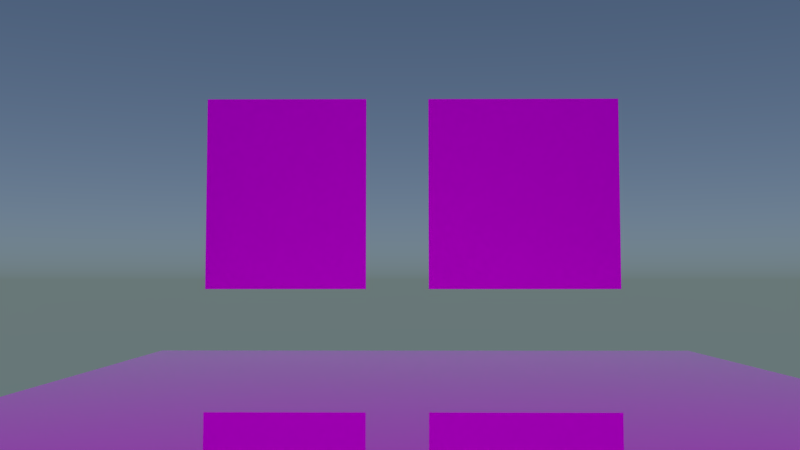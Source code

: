 # Source: colorgrading.blend  (saved by Blender 2.80.39; exported with 4.5.12 LTS)
import bpy
from mathutils import Matrix  # noqa: F401  (used for matrix-valued properties, if any)

bpy.ops.wm.read_factory_settings(use_empty=True)
scene = bpy.context.scene
scene.name = 'Scene'

# ---- collections
col_collection_1 = bpy.data.collections.new('Collection 1'); scene.collection.children.link(col_collection_1)

# ---- images (referenced by path relative to the original .blend; pixels are not part of the script)
import os
ASSET_DIR = os.environ.get("B2B_ASSET_DIR", "")  # directory of the original .blend (textures are referenced by path, not embedded)
HERE = os.path.dirname(os.path.abspath(__file__))  # packed textures are extracted next to this script under _unpacked/

def load_image(name, relpath, width, height, colorspace="sRGB"):
    """Load a texture the original file referenced (path relative to the .blend, or extracted next to this script)."""
    p = next((c for c in (os.path.join(HERE, relpath), os.path.join(ASSET_DIR, relpath)) if relpath and os.path.exists(c)), "")
    if p:
        img = bpy.data.images.load(p, check_existing=True)
        img.name = name
    else:  # same state as the original file: an image datablock whose file is absent (Cycles renders it pink)
        img = bpy.data.images.new(name, width, height)
        img.source = "FILE"
        img.filepath = "//" + (relpath or name)
    img.colorspace_settings.name = colorspace
    return img
img_calib_2_png = load_image('calib_2.png', 'img/calib_2.png', 1024, 1024, 'sRGB')
img_calib_1_png = load_image('calib_1.png', 'img/calib_1.png', 1024, 1024, 'sRGB')
img_tex1_jpg = load_image('tex1.jpg', 'img/tex1.jpg', 1024, 1024, 'sRGB')

# ---- materials (node trees are filled in below, after node groups)
mat_material_002 = bpy.data.materials.new('Material.002')
mat_material_002.alpha_threshold = 0.0
mat_material_002.use_transparent_shadow = False
mat_material_002.roughness = 0.5
mat_material_001 = bpy.data.materials.new('Material.001')
mat_material_001.alpha_threshold = 0.0
mat_material_001.use_transparent_shadow = False
mat_material_001.roughness = 0.5
mat_floor = bpy.data.materials.new('Floor')
mat_floor.alpha_threshold = 0.0
mat_floor.use_transparent_shadow = False
mat_floor.roughness = 0.5

# ---- node groups
ng_armory_pbr = bpy.data.node_groups.new('Armory PBR', 'ShaderNodeTree')
_s = ng_armory_pbr.interface.new_socket(name='Surface', in_out='OUTPUT', socket_type='NodeSocketShader')
_s = ng_armory_pbr.interface.new_socket(name='Displacement', in_out='OUTPUT', socket_type='NodeSocketFloat')
_s = ng_armory_pbr.interface.new_socket(name='Base Color', in_out='INPUT', socket_type='NodeSocketColor')
_s.default_value = (0.8, 0.8, 0.8, 1.0)
_s = ng_armory_pbr.interface.new_socket(name='Opacity', in_out='INPUT', socket_type='NodeSocketFloat')
_s.default_value = 1.0
_s.min_value = 0.0
_s.max_value = 1.0
_s = ng_armory_pbr.interface.new_socket(name='Occlusion', in_out='INPUT', socket_type='NodeSocketFloat')
_s.default_value = 1.0
_s.min_value = 0.0
_s.max_value = 1.0
_s = ng_armory_pbr.interface.new_socket(name='Roughness', in_out='INPUT', socket_type='NodeSocketFloat')
_s.default_value = 0.1
_s.min_value = 0.0
_s.max_value = 1.0
_s = ng_armory_pbr.interface.new_socket(name='Metallic', in_out='INPUT', socket_type='NodeSocketFloat')
_s.min_value = 0.0
_s.max_value = 1.0
_s = ng_armory_pbr.interface.new_socket(name='Normal Map', in_out='INPUT', socket_type='NodeSocketColor')
_s.default_value = (0.5, 0.5, 1.0, 1.0)
_s = ng_armory_pbr.interface.new_socket(name='Emission', in_out='INPUT', socket_type='NodeSocketFloat')
_s.min_value = 0.0
_s.max_value = 100.0
_s = ng_armory_pbr.interface.new_socket(name='Height', in_out='INPUT', socket_type='NodeSocketFloat')
_s.min_value = 0.0
_s.max_value = 1.0
_s = ng_armory_pbr.interface.new_socket(name='Subsurface', in_out='INPUT', socket_type='NodeSocketFloat')
_s.min_value = 0.0
_s.max_value = 1.0
_N = ng_armory_pbr.nodes; _L = ng_armory_pbr.links
n0 = _N.new('ShaderNodeMix'); n0.name = 'Mix'; n0.location = (-970, 21)
n0.data_type = 'RGBA'
n0.blend_type = 'MULTIPLY'
n0.inputs[0].default_value = 1.0
n1 = _N.new('NodeGroupInput'); n1.name = 'Group Input'; n1.location = (-1317, -92)
n1.width = 152
n2 = _N.new('ShaderNodeMixShader'); n2.name = 'Mix Shader'; n2.location = (-438, -318)
n3 = _N.new('ShaderNodeEmission'); n3.name = 'Emission'; n3.location = (-721, -589)
n4 = _N.new('ShaderNodeBsdfPrincipled'); n4.name = 'Principled BSDF'; n4.location = (-744, -47)
n4.width = 185
n4.subsurface_method = 'BURLEY'
n4.inputs[3].default_value = 1.45
n4.inputs[9].default_value = (1.0, 1.0, 1.0)
n5 = _N.new('ShaderNodeNormalMap'); n5.name = 'Normal Map'; n5.location = (-1079, -425)
n6 = _N.new('NodeGroupOutput'); n6.name = 'Group Output'; n6.location = (-21, -242)
n6.width = 158
n7 = _N.new('ShaderNodeMixShader'); n7.name = 'Mix Shader.001'; n7.location = (-255, -71)
n8 = _N.new('ShaderNodeBsdfTransparent'); n8.name = 'Transparent BSDF'; n8.location = (-444, -142)
_L.new(n1.outputs[3], n4.inputs[2])
_L.new(n1.outputs[4], n4.inputs[1])
_L.new(n1.outputs[7], n6.inputs[1])
_L.new(n1.outputs[8], n4.inputs[8])
_L.new(n1.outputs[2], n0.inputs[7])
_L.new(n1.outputs[0], n0.inputs[6])
_L.new(n0.outputs[2], n4.inputs[0])
_L.new(n1.outputs[6], n2.inputs[0])
_L.new(n1.outputs[0], n3.inputs[0])
_L.new(n3.outputs[0], n2.inputs[2])
_L.new(n4.outputs[0], n2.inputs[1])
_L.new(n1.outputs[5], n5.inputs[1])
_L.new(n5.outputs[0], n4.inputs[5])
_L.new(n1.outputs[1], n7.inputs[0])
_L.new(n8.outputs[0], n7.inputs[1])
_L.new(n2.outputs[0], n7.inputs[2])
_L.new(n7.outputs[0], n6.inputs[0])
n6.is_active_output = True

# ---- material node trees
mat_material_002.use_nodes = True; mat_material_002.node_tree.nodes.clear()
_N = mat_material_002.node_tree.nodes; _L = mat_material_002.node_tree.links
n0 = _N.new('ShaderNodeOutputMaterial'); n0.name = 'Material Output'; n0.location = (300, 300)
n1 = _N.new('ShaderNodeBsdfDiffuse'); n1.name = 'Diffuse BSDF'; n1.location = (10, 300)
n2 = _N.new('ShaderNodeTexImage'); n2.name = 'Image Texture'; n2.location = (-180, 300)
n2.width = 140
n2.image = img_calib_2_png
_L.new(n1.outputs[0], n0.inputs[0])
_L.new(n2.outputs[0], n1.inputs[0])
n0.is_active_output = True
mat_material_001.use_nodes = True; mat_material_001.node_tree.nodes.clear()
_N = mat_material_001.node_tree.nodes; _L = mat_material_001.node_tree.links
n0 = _N.new('ShaderNodeOutputMaterial'); n0.name = 'Material Output'; n0.location = (300, 300)
n1 = _N.new('ShaderNodeBsdfDiffuse'); n1.name = 'Diffuse BSDF'; n1.location = (10, 300)
n2 = _N.new('ShaderNodeTexImage'); n2.name = 'Image Texture'; n2.location = (-180, 300)
n2.width = 140
n2.image = img_calib_1_png
_L.new(n1.outputs[0], n0.inputs[0])
_L.new(n2.outputs[0], n1.inputs[0])
n0.is_active_output = True
mat_floor.use_nodes = True; mat_floor.node_tree.nodes.clear()
_N = mat_floor.node_tree.nodes; _L = mat_floor.node_tree.links
n0 = _N.new('ShaderNodeOutputMaterial'); n0.name = 'Material Output'; n0.location = (300, 300)
n1 = _N.new('ShaderNodeGroup'); n1.name = 'Group'; n1.location = (10, 300)
n1.node_tree = ng_armory_pbr
n1.inputs[1].default_value = 1.0
n1.inputs[2].default_value = 1.0
n1.inputs[3].default_value = 0.0
n1.inputs[4].default_value = 0.0
n1.inputs[5].default_value = (0.5, 0.5, 1.0, 1.0)
n1.inputs[6].default_value = 0.0
n1.inputs[7].default_value = 0.0
n1.inputs[8].default_value = 0.0
n2 = _N.new('ShaderNodeTexImage'); n2.name = 'Image Texture'; n2.location = (-180, 300)
n2.width = 140
n2.image = img_tex1_jpg
_L.new(n1.outputs[0], n0.inputs[0])
_L.new(n2.outputs[0], n1.inputs[0])
n0.is_active_output = True

# ---- world
world_world = bpy.data.worlds.new('World'); scene.world = world_world
world_world.use_nodes = True; world_world.node_tree.nodes.clear()
_N = world_world.node_tree.nodes; _L = world_world.node_tree.links
n0 = _N.new('ShaderNodeOutputWorld'); n0.name = 'World Output'; n0.location = (300, 300)
n1 = _N.new('ShaderNodeBackground'); n1.name = 'Background'; n1.location = (10, 300)
n2 = _N.new('ShaderNodeTexSky'); n2.name = 'Sky Texture'; n2.location = (-190, 300)
n2.sky_type = 'HOSEK_WILKIE'
n2.sun_elevation = 1.571
_L.new(n1.outputs[0], n0.inputs[0])
_L.new(n2.outputs[0], n1.inputs[0])
n0.is_active_output = True
world_world.color = (0.05088, 0.05088, 0.05088)
world_world.use_sun_shadow = False
world_world.sun_shadow_jitter_overblur = 0.0
world_world.cycles.sampling_method = 'MANUAL'

# ---- cameras
cam_camera_001 = bpy.data.cameras.new('Camera.001')
cam_camera_001.passepartout_alpha = 1.0
cam_camera_001.clip_end = 100.0
cam_camera_001.lens = 35.0
cam_camera_001.sensor_width = 32.0
cam_camera_001.sensor_height = 18.0
cam_camera_001.display_size = 2.0
cam_camera_001.dof.focus_distance = 0.0
cam_camera_001.dof.aperture_fstop = 128.0
cam_camera_001.dof.aperture_blades = 6

# ---- lights
light_sun = bpy.data.lights.new('Sun', 'SUN')
light_sun.transmission_factor = 0.0
light_sun.angle = 0.1993
light_sun.energy = 1.0
light_sun.shadow_buffer_clip_start = 0.5
light_sun.shadow_soft_size = 0.1
light_sun.shadow_cascade_max_distance = 1000.0

# ---- meshes
me_plane_002 = bpy.data.meshes.new('Plane.002')
me_plane_002.from_pydata([(-1.0, -1.0, 0.0), (1.0, -1.0, 0.0), (-1.0, 1.0, 0.0), (1.0, 1.0, 0.0)], [], [(0, 1, 3, 2)])
_uv = me_plane_002.uv_layers.new(name='UVMap')
_uv.uv.foreach_set('vector', [8.253e-05, 8.249e-05, 0.6807, 8.249e-05, 0.6807, 0.9999, 8.249e-05, 0.9999])
me_plane_002.materials.append(mat_material_002)
me_plane_002.use_remesh_preserve_volume = False
me_plane_002.use_remesh_preserve_attributes = False
me_plane_002.use_mirror_vertex_groups = False
me_plane_002.update()
me_plane_001 = bpy.data.meshes.new('Plane.001')
me_plane_001.from_pydata([(-1.0, -1.0, 0.0), (1.0, -1.0, 0.0), (-1.0, 1.0, 0.0), (1.0, 1.0, 0.0)], [], [(0, 1, 3, 2)])
_uv = me_plane_001.uv_layers.new(name='UVMap')
_uv.uv.foreach_set('vector', [9.097e-05, 9.093e-05, 0.9999, 9.093e-05, 0.9999, 0.9937, 9.093e-05, 0.9937])
me_plane_001.materials.append(mat_material_001)
me_plane_001.use_remesh_preserve_volume = False
me_plane_001.use_remesh_preserve_attributes = False
me_plane_001.use_mirror_vertex_groups = False
me_plane_001.update()
me_plane = bpy.data.meshes.new('Plane')
me_plane.from_pydata([(-1.0, -1.0, 0.0), (1.0, -1.0, 0.0), (-1.0, 1.0, 0.0), (1.0, 1.0, 0.0), (-1.0, -1.0, -0.0666), (1.0, -1.0, -0.0666), (-1.0, 1.0, -0.0666), (1.0, 1.0, -0.0666)], [], [(0, 1, 3, 2), (4, 6, 7, 5), (1, 5, 7, 3), (2, 6, 4, 0), (3, 7, 6, 2), (0, 4, 5, 1)])
_uv = me_plane.uv_layers.new(name='UVMap')
_uv.uv.foreach_set('vector', [0.0, 0.0, 1.0, 0.0, 1.0, 1.0, 0.0, 1.0, 0.0, 0.0, 1.0, 0.0, 1.0, 1.0, 0.0, 1.0, 0.0, 0.0, 1.0, 0.0, 1.0, 1.0, 0.0, 1.0, 0.0, 0.0, 1.0, 0.0, 1.0, 1.0, 0.0, 1.0, 0.0, 0.0, 1.0, 0.0, 1.0, 1.0, 0.0, 1.0, 0.0, 0.0, 1.0, 0.0, 1.0, 1.0, 0.0, 1.0])
me_plane.materials.append(mat_floor)
me_plane.use_remesh_preserve_volume = False
me_plane.use_remesh_preserve_attributes = False
me_plane.use_mirror_vertex_groups = False
me_plane.update()

# ---- objects
ob_plane_002 = bpy.data.objects.new('Plane.002', me_plane_002)
ob_sun = bpy.data.objects.new('Sun', light_sun)
ob_camera = bpy.data.objects.new('Camera', cam_camera_001)
ob_plane_001 = bpy.data.objects.new('Plane.001', me_plane_001)
ob_plane = bpy.data.objects.new('Plane', me_plane)

# ---- transforms, parenting, visibility, modifiers, constraints
ob_plane_002.location = (-5.0, 1.914, 3.0)
ob_plane_002.rotation_euler = (-1.571, 3.142, -1.571)
ob_plane_002.scale = (1.836, 1.836, 1.836)
ob_plane_002.lineart.crease_threshold = 0.0
ob_sun.location = (1.507, 2.183, 6.125)
ob_sun.rotation_euler = (-0.2341, 0.4302, -0.2818)
ob_sun.lineart.crease_threshold = 0.0
ob_camera.location = (11.75, -0.348, 1.331)
ob_camera.rotation_euler = (1.634, -1.737e-05, 1.578)
ob_camera.lineart.crease_threshold = 0.0
ob_plane_001.location = (-5.0, -2.658, 3.0)
ob_plane_001.rotation_euler = (-1.571, 3.142, -1.571)
ob_plane_001.scale = (1.539, 1.836, 1.836)
ob_plane_001.lineart.crease_threshold = 0.0
ob_plane.location = (0.0, 0.0, 0.0)
ob_plane.scale = (5.0, 5.0, 5.0)
ob_plane.lineart.crease_threshold = 0.0

# ---- collection membership
col_collection_1.objects.link(ob_plane_002)
col_collection_1.objects.link(ob_sun)
col_collection_1.objects.link(ob_camera)
col_collection_1.objects.link(ob_plane_001)
col_collection_1.objects.link(ob_plane)

# ---- scene / render settings (as saved in the file)
scene.camera = ob_camera
scene.frame_start = 1; scene.frame_end = 250; scene.frame_set(1)
scene.render.engine = 'BLENDER_EEVEE_NEXT'
scene.render.resolution_percentage = 50
scene.render.dither_intensity = 0.0
scene.render.motion_blur_shutter = 1.0
scene.cycles.use_denoising = False
scene.cycles.samples = 128
scene.cycles.sampling_pattern = 'TABULATED_SOBOL'
scene.cycles.use_adaptive_sampling = False
scene.cycles.use_light_tree = False
scene.view_settings.view_transform = 'Standard'
bpy.context.view_layer.update()
